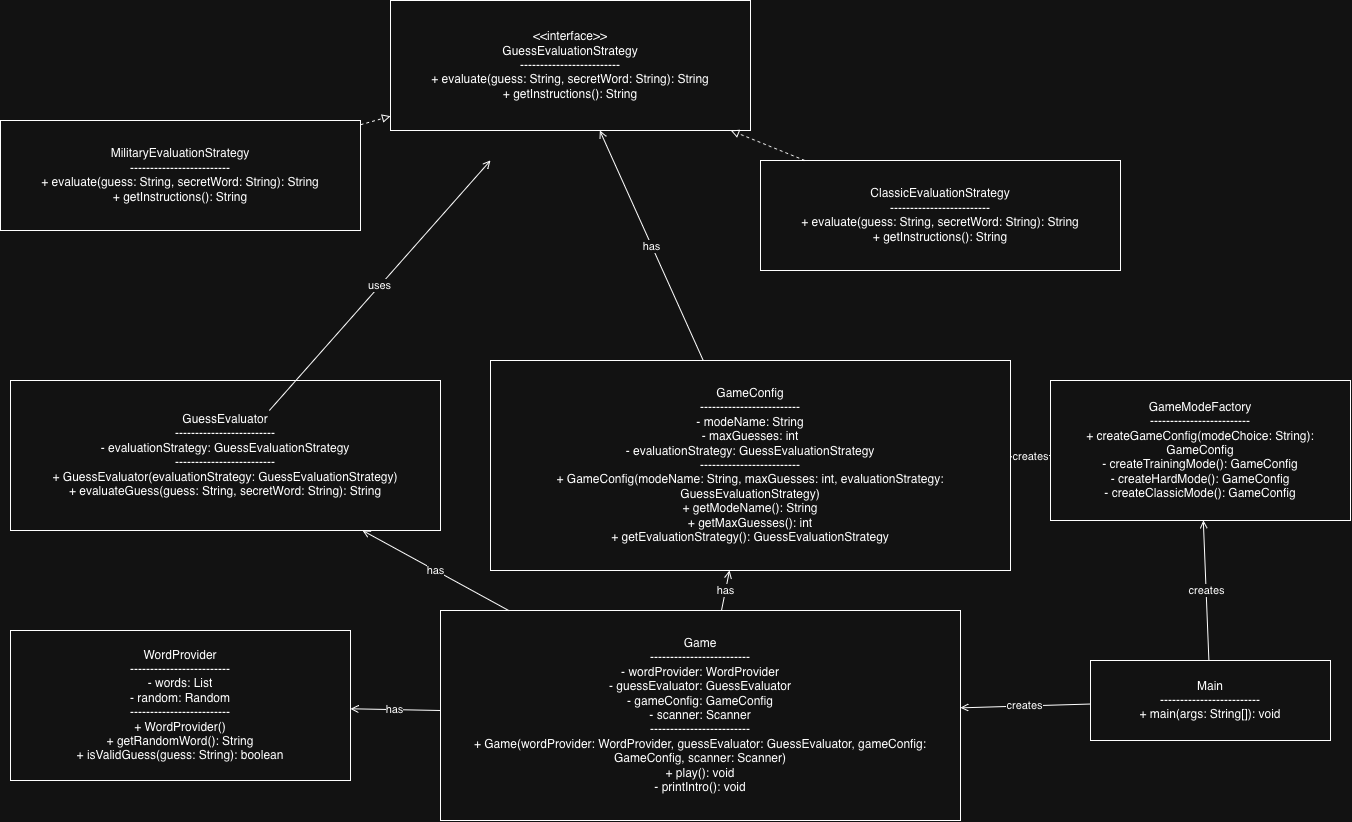

The diagram above was exported from draw.io. Its source (the exported page's mxGraphModel, read from the mxfile embedded in the PNG):
<mxGraphModel dx="644" dy="890" grid="1" gridSize="10" guides="1" tooltips="1" connect="1" arrows="1" fold="1" page="1" pageScale="1" pageWidth="1400" pageHeight="900" math="0" shadow="0">
  <root>
    <mxCell id="0" />
    <mxCell id="1" parent="0" />
    <mxCell id="strategy" parent="1" style="rounded=0;whiteSpace=wrap;html=1;" value="&amp;lt;&amp;lt;interface&amp;gt;&amp;gt;&lt;br&gt;GuessEvaluationStrategy&lt;br&gt;-------------------------&lt;br&gt;+ evaluate(guess: String, secretWord: String): String&lt;br&gt;+ getInstructions(): String" vertex="1">
      <mxGeometry height="130" width="360" x="420" y="40" as="geometry" />
    </mxCell>
    <mxCell id="military" parent="1" style="rounded=0;whiteSpace=wrap;html=1;" value="MilitaryEvaluationStrategy&#10;-------------------------&#10;+ evaluate(guess: String, secretWord: String): String&#10;+ getInstructions(): String" vertex="1">
      <mxGeometry height="110" width="360" x="30" y="160" as="geometry" />
    </mxCell>
    <mxCell id="classic" parent="1" style="rounded=0;whiteSpace=wrap;html=1;" value="ClassicEvaluationStrategy&#10;-------------------------&#10;+ evaluate(guess: String, secretWord: String): String&#10;+ getInstructions(): String" vertex="1">
      <mxGeometry height="110" width="360" x="790" y="200" as="geometry" />
    </mxCell>
    <mxCell id="evaluator" parent="1" style="rounded=0;whiteSpace=wrap;html=1;" value="GuessEvaluator&#10;-------------------------&#10;- evaluationStrategy: GuessEvaluationStrategy&#10;-------------------------&#10;+ GuessEvaluator(evaluationStrategy: GuessEvaluationStrategy)&#10;+ evaluateGuess(guess: String, secretWord: String): String" vertex="1">
      <mxGeometry height="150" width="430" x="40" y="420" as="geometry" />
    </mxCell>
    <mxCell id="config" parent="1" style="rounded=0;whiteSpace=wrap;html=1;" value="GameConfig&#10;-------------------------&#10;- modeName: String&#10;- maxGuesses: int&#10;- evaluationStrategy: GuessEvaluationStrategy&#10;-------------------------&#10;+ GameConfig(modeName: String, maxGuesses: int, evaluationStrategy: GuessEvaluationStrategy)&#10;+ getModeName(): String&#10;+ getMaxGuesses(): int&#10;+ getEvaluationStrategy(): GuessEvaluationStrategy" vertex="1">
      <mxGeometry height="210" width="520" x="520" y="400" as="geometry" />
    </mxCell>
    <mxCell id="factory" parent="1" style="rounded=0;whiteSpace=wrap;html=1;" value="GameModeFactory&#10;-------------------------&#10;+ createGameConfig(modeChoice: String): GameConfig&#10;- createTrainingMode(): GameConfig&#10;- createHardMode(): GameConfig&#10;- createClassicMode(): GameConfig" vertex="1">
      <mxGeometry height="140" width="300" x="1080" y="420" as="geometry" />
    </mxCell>
    <mxCell id="wordprovider" parent="1" style="rounded=0;whiteSpace=wrap;html=1;" value="WordProvider&#10;-------------------------&#10;- words: List&lt;String&gt;&#10;- random: Random&#10;-------------------------&#10;+ WordProvider()&#10;+ getRandomWord(): String&#10;+ isValidGuess(guess: String): boolean" vertex="1">
      <mxGeometry height="150" width="340" x="40" y="670" as="geometry" />
    </mxCell>
    <mxCell id="game" parent="1" style="rounded=0;whiteSpace=wrap;html=1;" value="Game&#10;-------------------------&#10;- wordProvider: WordProvider&#10;- guessEvaluator: GuessEvaluator&#10;- gameConfig: GameConfig&#10;- scanner: Scanner&#10;-------------------------&#10;+ Game(wordProvider: WordProvider, guessEvaluator: GuessEvaluator, gameConfig: GameConfig, scanner: Scanner)&#10;+ play(): void&#10;- printIntro(): void" vertex="1">
      <mxGeometry height="210" width="520" x="470" y="650" as="geometry" />
    </mxCell>
    <mxCell id="main" parent="1" style="rounded=0;whiteSpace=wrap;html=1;" value="Main&#10;-------------------------&#10;+ main(args: String[]): void" vertex="1">
      <mxGeometry height="80" width="240" x="1120" y="700" as="geometry" />
    </mxCell>
    <mxCell id="impl1" edge="1" parent="1" source="military" style="endArrow=block;endFill=0;dashed=1;html=1;" target="strategy">
      <mxGeometry relative="1" as="geometry" />
    </mxCell>
    <mxCell id="impl2" edge="1" parent="1" source="classic" style="endArrow=block;endFill=0;dashed=1;html=1;" target="strategy">
      <mxGeometry relative="1" as="geometry" />
    </mxCell>
    <mxCell id="evalUsesStrategy" edge="1" parent="1" style="endArrow=open;html=1;" value="uses">
      <mxGeometry relative="1" as="geometry">
        <mxPoint x="298.84615384615404" y="450" as="sourcePoint" />
        <mxPoint x="520" y="200.00000000000023" as="targetPoint" />
      </mxGeometry>
    </mxCell>
    <mxCell id="configUsesStrategy" edge="1" parent="1" source="config" style="endArrow=open;html=1;" target="strategy" value="has">
      <mxGeometry relative="1" as="geometry" />
    </mxCell>
    <mxCell id="factoryCreatesConfig" edge="1" parent="1" source="factory" style="endArrow=open;html=1;" target="config" value="creates">
      <mxGeometry relative="1" as="geometry" />
    </mxCell>
    <mxCell id="gameUsesProvider" edge="1" parent="1" source="game" style="endArrow=open;html=1;" target="wordprovider" value="has">
      <mxGeometry relative="1" as="geometry" />
    </mxCell>
    <mxCell id="gameUsesEvaluator" edge="1" parent="1" source="game" style="endArrow=open;html=1;" target="evaluator" value="has">
      <mxGeometry relative="1" as="geometry" />
    </mxCell>
    <mxCell id="gameUsesConfig" edge="1" parent="1" source="game" style="endArrow=open;html=1;" target="config" value="has">
      <mxGeometry relative="1" as="geometry" />
    </mxCell>
    <mxCell id="mainCreatesGame" edge="1" parent="1" source="main" style="endArrow=open;html=1;" target="game" value="creates">
      <mxGeometry relative="1" as="geometry" />
    </mxCell>
    <mxCell id="mainCreatesFactory" edge="1" parent="1" source="main" style="endArrow=open;html=1;" target="factory" value="creates">
      <mxGeometry relative="1" as="geometry" />
    </mxCell>
  </root>
</mxGraphModel>